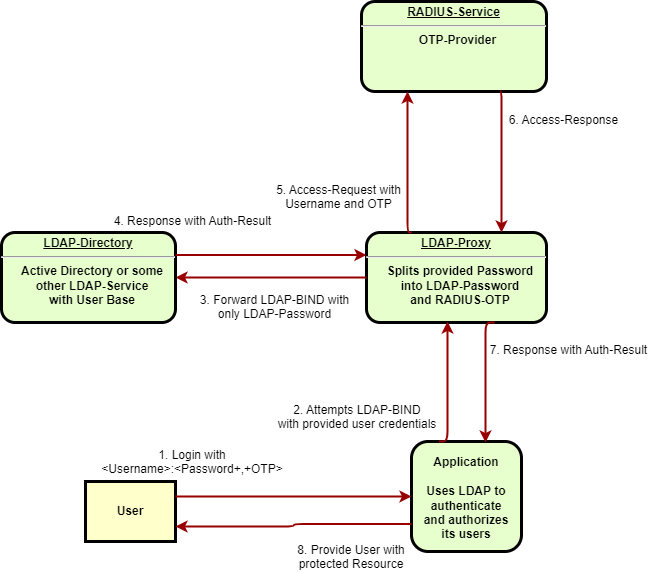

The diagram above was exported from draw.io. Its source (the exported page's mxGraphModel, read from the mxfile embedded in the PNG):
<mxGraphModel dx="1422" dy="804" grid="1" gridSize="10" guides="1" tooltips="1" connect="1" arrows="1" fold="1" page="1" pageScale="1" pageWidth="826" pageHeight="1169" background="none" math="0" shadow="0">
  <root>
    <mxCell id="0" />
    <mxCell id="1" parent="0" />
    <mxCell id="9" value="&lt;br&gt;Application&lt;br&gt;&lt;br&gt;Uses LDAP to&lt;br&gt;authenticate&lt;br&gt;and authorizes&lt;br&gt;its users" style="verticalAlign=middle;align=center;overflow=fill;fontSize=12;fontFamily=Helvetica;html=1;rounded=1;fontStyle=1;strokeWidth=3;fillColor=#E6FFCC" parent="1" vertex="1">
      <mxGeometry x="550" y="580" width="110" height="110" as="geometry" />
    </mxCell>
    <mxCell id="10" value="&lt;p style=&quot;margin: 0px ; margin-top: 4px ; text-align: center ; text-decoration: underline&quot;&gt;&lt;strong&gt;RADIUS-Service&lt;br&gt;&lt;/strong&gt;&lt;/p&gt;&lt;hr&gt;&lt;p style=&quot;margin: 0px ; margin-left: 8px&quot;&gt;OTP-Provider&lt;/p&gt;" style="verticalAlign=middle;align=center;overflow=fill;fontSize=12;fontFamily=Helvetica;html=1;rounded=1;fontStyle=1;strokeWidth=3;fillColor=#E6FFCC" parent="1" vertex="1">
      <mxGeometry x="500" y="140" width="185" height="90" as="geometry" />
    </mxCell>
    <mxCell id="15" value="User" style="whiteSpace=wrap;align=center;verticalAlign=middle;fontStyle=1;strokeWidth=3;fillColor=#FFFFCC" parent="1" vertex="1">
      <mxGeometry x="223.9999999999999" y="620" width="90" height="60" as="geometry" />
    </mxCell>
    <mxCell id="11" value="&lt;p style=&quot;margin: 0px ; margin-top: 4px ; text-align: center ; text-decoration: underline&quot;&gt;&lt;strong&gt;LDAP-Proxy&lt;/strong&gt;&lt;/p&gt;&lt;hr&gt;&lt;p style=&quot;margin: 0px ; margin-left: 8px&quot;&gt;Splits provided Password&lt;/p&gt;&lt;p style=&quot;margin: 0px ; margin-left: 8px&quot;&gt;into LDAP-Password&lt;/p&gt;&lt;p style=&quot;margin: 0px ; margin-left: 8px&quot;&gt;and RADIUS-OTP&lt;/p&gt;" style="verticalAlign=middle;align=center;overflow=fill;fontSize=12;fontFamily=Helvetica;html=1;rounded=1;fontStyle=1;strokeWidth=3;fillColor=#E6FFCC" parent="1" vertex="1">
      <mxGeometry x="505" y="371" width="180" height="90" as="geometry" />
    </mxCell>
    <mxCell id="65" value="" style="edgeStyle=elbowEdgeStyle;elbow=horizontal;strokeColor=#990000;strokeWidth=2" parent="1" source="6" edge="1">
      <mxGeometry width="100" height="100" relative="1" as="geometry">
        <mxPoint x="260" y="180.0000000000001" as="sourcePoint" />
        <mxPoint x="691" y="90" as="targetPoint" />
        <Array as="points">
          <mxPoint x="445" y="140" />
        </Array>
      </mxGeometry>
    </mxCell>
    <mxCell id="66" value="" style="edgeStyle=elbowEdgeStyle;elbow=vertical;entryX=0.25;entryY=1;strokeColor=#990000;strokeWidth=2" parent="1" source="8" edge="1">
      <mxGeometry width="100" height="100" relative="1" as="geometry">
        <mxPoint x="530" y="250" as="sourcePoint" />
        <mxPoint x="713.5" y="120" as="targetPoint" />
      </mxGeometry>
    </mxCell>
    <mxCell id="67" value="" style="edgeStyle=elbowEdgeStyle;elbow=horizontal;strokeColor=#990000;strokeWidth=2" parent="1" source="7" edge="1">
      <mxGeometry width="100" height="100" relative="1" as="geometry">
        <mxPoint x="660.0000000000002" y="360" as="sourcePoint" />
        <mxPoint x="736" y="120" as="targetPoint" />
      </mxGeometry>
    </mxCell>
    <mxCell id="78" value="" style="edgeStyle=elbowEdgeStyle;elbow=horizontal;strokeColor=#990000;strokeWidth=2;exitX=1;exitY=0.25;exitDx=0;exitDy=0;" parent="1" source="15" target="9" edge="1">
      <mxGeometry width="100" height="100" relative="1" as="geometry">
        <mxPoint x="430" y="700" as="sourcePoint" />
        <mxPoint x="530" y="600" as="targetPoint" />
      </mxGeometry>
    </mxCell>
    <mxCell id="79" value="1. Login with&#10;&lt;Username&gt;:&lt;Password+,+OTP&gt;&#10;" style="text;spacingTop=-5;align=center" parent="1" vertex="1">
      <mxGeometry x="231" y="585" width="200" height="20" as="geometry" />
    </mxCell>
    <mxCell id="84" value="3. Forward LDAP-BIND with&#10;only LDAP-Password" style="text;spacingTop=-5;align=center" parent="1" vertex="1">
      <mxGeometry x="396" y="430" width="35" height="20" as="geometry" />
    </mxCell>
    <mxCell id="88" value="" style="edgeStyle=elbowEdgeStyle;elbow=horizontal;strokeColor=#990000;strokeWidth=2;entryX=1;entryY=0.5;entryDx=0;entryDy=0;exitX=0;exitY=0.5;exitDx=0;exitDy=0;" parent="1" source="11" target="c7dhGC2Dctc8VYFpEANP-97" edge="1">
      <mxGeometry width="100" height="100" relative="1" as="geometry">
        <mxPoint x="420" y="480" as="sourcePoint" />
        <mxPoint x="150" y="400" as="targetPoint" />
        <Array as="points">
          <mxPoint x="430" y="450" />
        </Array>
      </mxGeometry>
    </mxCell>
    <mxCell id="92" value="" style="edgeStyle=elbowEdgeStyle;elbow=horizontal;strokeColor=#990000;strokeWidth=2;exitX=0.25;exitY=0;exitDx=0;exitDy=0;" parent="1" source="9" edge="1">
      <mxGeometry width="100" height="100" relative="1" as="geometry">
        <mxPoint x="250" y="441" as="sourcePoint" />
        <mxPoint x="586" y="460" as="targetPoint" />
        <Array as="points">
          <mxPoint x="586" y="520" />
        </Array>
      </mxGeometry>
    </mxCell>
    <mxCell id="93" value="" style="edgeStyle=elbowEdgeStyle;elbow=horizontal;strokeColor=#990000;strokeWidth=2;exitX=0.711;exitY=1;exitDx=0;exitDy=0;entryX=0.673;entryY=0.009;entryDx=0;entryDy=0;entryPerimeter=0;exitPerimeter=0;" parent="1" source="11" target="9" edge="1">
      <mxGeometry width="100" height="100" relative="1" as="geometry">
        <mxPoint x="40" y="510" as="sourcePoint" />
        <mxPoint x="230" y="441" as="targetPoint" />
        <Array as="points">
          <mxPoint x="624" y="520" />
        </Array>
      </mxGeometry>
    </mxCell>
    <mxCell id="96" value="2. Attempts LDAP-BIND&#10;with provided user credentials" style="text;spacingTop=-5;align=center" parent="1" vertex="1">
      <mxGeometry x="431" y="540" width="130" height="15" as="geometry" />
    </mxCell>
    <mxCell id="c7dhGC2Dctc8VYFpEANP-97" value="&lt;p style=&quot;margin: 0px ; margin-top: 4px ; text-align: center ; text-decoration: underline&quot;&gt;&lt;strong&gt;LDAP-Directory&lt;/strong&gt;&lt;/p&gt;&lt;hr&gt;&lt;p style=&quot;margin: 0px ; margin-left: 8px&quot;&gt;Active Directory or some&lt;/p&gt;&lt;p style=&quot;margin: 0px ; margin-left: 8px&quot;&gt;other LDAP-Service&lt;/p&gt;&lt;p style=&quot;margin: 0px ; margin-left: 8px&quot;&gt;with User Base&lt;/p&gt;" style="verticalAlign=middle;align=center;overflow=fill;fontSize=12;fontFamily=Helvetica;html=1;rounded=1;fontStyle=1;strokeWidth=3;fillColor=#E6FFCC" vertex="1" parent="1">
      <mxGeometry x="140" y="371" width="174" height="90" as="geometry" />
    </mxCell>
    <mxCell id="c7dhGC2Dctc8VYFpEANP-98" value="" style="edgeStyle=elbowEdgeStyle;elbow=horizontal;strokeColor=#990000;strokeWidth=2;entryX=0;entryY=0.25;entryDx=0;entryDy=0;exitX=1;exitY=0.25;exitDx=0;exitDy=0;" edge="1" parent="1" source="c7dhGC2Dctc8VYFpEANP-97" target="11">
      <mxGeometry width="100" height="100" relative="1" as="geometry">
        <mxPoint x="515" y="426" as="sourcePoint" />
        <mxPoint x="324" y="426" as="targetPoint" />
        <Array as="points">
          <mxPoint x="440" y="460" />
        </Array>
      </mxGeometry>
    </mxCell>
    <mxCell id="c7dhGC2Dctc8VYFpEANP-99" value="4. Response with Auth-Result" style="text;spacingTop=-5;align=center" vertex="1" parent="1">
      <mxGeometry x="314" y="351" width="35" height="20" as="geometry" />
    </mxCell>
    <mxCell id="c7dhGC2Dctc8VYFpEANP-100" value="" style="edgeStyle=elbowEdgeStyle;elbow=horizontal;strokeColor=#990000;strokeWidth=2;entryX=0.25;entryY=1;entryDx=0;entryDy=0;exitX=0.25;exitY=0;exitDx=0;exitDy=0;" edge="1" parent="1" source="11" target="10">
      <mxGeometry width="100" height="100" relative="1" as="geometry">
        <mxPoint x="580" y="330" as="sourcePoint" />
        <mxPoint x="520" y="270" as="targetPoint" />
        <Array as="points">
          <mxPoint x="546" y="300" />
        </Array>
      </mxGeometry>
    </mxCell>
    <mxCell id="c7dhGC2Dctc8VYFpEANP-101" value="" style="edgeStyle=elbowEdgeStyle;elbow=horizontal;strokeColor=#990000;strokeWidth=2;entryX=0.75;entryY=0;entryDx=0;entryDy=0;exitX=0.75;exitY=1;exitDx=0;exitDy=0;" edge="1" parent="1" source="10" target="11">
      <mxGeometry width="100" height="100" relative="1" as="geometry">
        <mxPoint x="600" y="300" as="sourcePoint" />
        <mxPoint x="556.25" y="240" as="targetPoint" />
        <Array as="points">
          <mxPoint x="640" y="300" />
        </Array>
      </mxGeometry>
    </mxCell>
    <mxCell id="c7dhGC2Dctc8VYFpEANP-102" value="5. Access-Request with&#10;Username and OTP" style="text;spacingTop=-5;align=center" vertex="1" parent="1">
      <mxGeometry x="460" y="320" width="35" height="20" as="geometry" />
    </mxCell>
    <mxCell id="c7dhGC2Dctc8VYFpEANP-103" value="6. Access-Response" style="text;spacingTop=-5;align=center" vertex="1" parent="1">
      <mxGeometry x="685" y="250" width="35" height="20" as="geometry" />
    </mxCell>
    <mxCell id="c7dhGC2Dctc8VYFpEANP-104" value="7. Response with Auth-Result" style="text;spacingTop=-5;align=center" vertex="1" parent="1">
      <mxGeometry x="690" y="480" width="35" height="20" as="geometry" />
    </mxCell>
    <mxCell id="c7dhGC2Dctc8VYFpEANP-106" value="" style="edgeStyle=elbowEdgeStyle;elbow=horizontal;strokeColor=#990000;strokeWidth=2;exitX=0;exitY=0.75;exitDx=0;exitDy=0;entryX=1;entryY=0.75;entryDx=0;entryDy=0;" edge="1" parent="1" source="9" target="15">
      <mxGeometry width="100" height="100" relative="1" as="geometry">
        <mxPoint x="324" y="645" as="sourcePoint" />
        <mxPoint x="490" y="730" as="targetPoint" />
      </mxGeometry>
    </mxCell>
    <mxCell id="c7dhGC2Dctc8VYFpEANP-107" value="8. Provide User with&#10;protected Resource&#10;" style="text;spacingTop=-5;align=center" vertex="1" parent="1">
      <mxGeometry x="390" y="680" width="200" height="20" as="geometry" />
    </mxCell>
  </root>
</mxGraphModel>